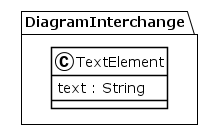

The diagram above was rendered by PlantUML. Its source (embedded in the PNG):
@startuml
!theme plain
package DiagramInterchange {
class TextElement {
	 text : String
}
}
@enduml